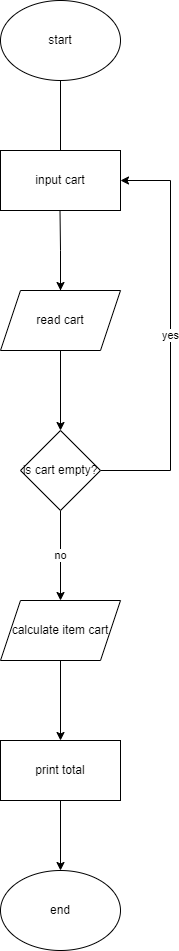

The diagram above was exported from draw.io. Its source (the exported page's mxGraphModel, read from the mxfile embedded in the PNG):
<mxGraphModel dx="880" dy="1621" grid="1" gridSize="10" guides="1" tooltips="1" connect="1" arrows="1" fold="1" page="1" pageScale="1" pageWidth="827" pageHeight="1169" math="0" shadow="0">
  <root>
    <mxCell id="0" />
    <mxCell id="1" parent="0" />
    <mxCell id="2G9Ug7x0uCygfD1xk9kH-1" value="start" style="ellipse;whiteSpace=wrap;html=1;" parent="1" vertex="1">
      <mxGeometry x="340" y="-30" width="120" height="80" as="geometry" />
    </mxCell>
    <mxCell id="2G9Ug7x0uCygfD1xk9kH-3" value="" style="endArrow=classic;html=1;rounded=0;exitX=0.5;exitY=1;exitDx=0;exitDy=0;" parent="1" source="2G9Ug7x0uCygfD1xk9kH-1" edge="1">
      <mxGeometry width="50" height="50" relative="1" as="geometry">
        <mxPoint x="390" y="220" as="sourcePoint" />
        <mxPoint x="400" y="130" as="targetPoint" />
      </mxGeometry>
    </mxCell>
    <mxCell id="mQ3BAbRP8h-gq2ZakDU5-4" value="" style="edgeStyle=orthogonalEdgeStyle;rounded=0;orthogonalLoop=1;jettySize=auto;html=1;" parent="1" source="mQ3BAbRP8h-gq2ZakDU5-1" edge="1">
      <mxGeometry relative="1" as="geometry">
        <mxPoint x="400" y="270" as="targetPoint" />
      </mxGeometry>
    </mxCell>
    <mxCell id="mQ3BAbRP8h-gq2ZakDU5-7" value="" style="edgeStyle=orthogonalEdgeStyle;rounded=0;orthogonalLoop=1;jettySize=auto;html=1;" parent="1" source="mQ3BAbRP8h-gq2ZakDU5-1" edge="1">
      <mxGeometry relative="1" as="geometry">
        <mxPoint x="400" y="400" as="targetPoint" />
      </mxGeometry>
    </mxCell>
    <mxCell id="mQ3BAbRP8h-gq2ZakDU5-1" value="read cart" style="shape=parallelogram;perimeter=parallelogramPerimeter;whiteSpace=wrap;html=1;fixedSize=1;" parent="1" vertex="1">
      <mxGeometry x="340" y="260" width="120" height="60" as="geometry" />
    </mxCell>
    <mxCell id="mQ3BAbRP8h-gq2ZakDU5-2" value="" style="endArrow=classic;html=1;rounded=0;" parent="1" edge="1">
      <mxGeometry width="50" height="50" relative="1" as="geometry">
        <mxPoint x="399.5" y="180" as="sourcePoint" />
        <mxPoint x="400" y="260" as="targetPoint" />
        <Array as="points">
          <mxPoint x="400" y="220" />
        </Array>
      </mxGeometry>
    </mxCell>
    <mxCell id="mQ3BAbRP8h-gq2ZakDU5-5" value="input cart" style="rounded=0;whiteSpace=wrap;html=1;" parent="1" vertex="1">
      <mxGeometry x="340" y="120" width="120" height="60" as="geometry" />
    </mxCell>
    <mxCell id="3aAfy65ktkHAj3qCmUP6-3" value="yes" style="edgeStyle=orthogonalEdgeStyle;rounded=0;orthogonalLoop=1;jettySize=auto;html=1;entryX=1;entryY=0.5;entryDx=0;entryDy=0;" edge="1" parent="1" source="3aAfy65ktkHAj3qCmUP6-1" target="mQ3BAbRP8h-gq2ZakDU5-5">
      <mxGeometry relative="1" as="geometry">
        <mxPoint x="490" y="100" as="targetPoint" />
        <Array as="points">
          <mxPoint x="510" y="440" />
          <mxPoint x="510" y="150" />
        </Array>
      </mxGeometry>
    </mxCell>
    <mxCell id="3aAfy65ktkHAj3qCmUP6-5" value="no" style="edgeStyle=orthogonalEdgeStyle;rounded=0;orthogonalLoop=1;jettySize=auto;html=1;" edge="1" parent="1" source="3aAfy65ktkHAj3qCmUP6-1">
      <mxGeometry relative="1" as="geometry">
        <mxPoint x="400" y="570" as="targetPoint" />
      </mxGeometry>
    </mxCell>
    <mxCell id="3aAfy65ktkHAj3qCmUP6-1" value="is cart empty?" style="rhombus;whiteSpace=wrap;html=1;" vertex="1" parent="1">
      <mxGeometry x="360" y="400" width="80" height="80" as="geometry" />
    </mxCell>
    <mxCell id="3aAfy65ktkHAj3qCmUP6-10" value="" style="edgeStyle=orthogonalEdgeStyle;rounded=0;orthogonalLoop=1;jettySize=auto;html=1;" edge="1" parent="1" source="3aAfy65ktkHAj3qCmUP6-8" target="3aAfy65ktkHAj3qCmUP6-9">
      <mxGeometry relative="1" as="geometry" />
    </mxCell>
    <mxCell id="3aAfy65ktkHAj3qCmUP6-8" value="calculate item cart" style="shape=parallelogram;perimeter=parallelogramPerimeter;whiteSpace=wrap;html=1;fixedSize=1;" vertex="1" parent="1">
      <mxGeometry x="340" y="570" width="120" height="60" as="geometry" />
    </mxCell>
    <mxCell id="3aAfy65ktkHAj3qCmUP6-12" value="" style="edgeStyle=orthogonalEdgeStyle;rounded=0;orthogonalLoop=1;jettySize=auto;html=1;" edge="1" parent="1" source="3aAfy65ktkHAj3qCmUP6-9">
      <mxGeometry relative="1" as="geometry">
        <mxPoint x="400" y="840" as="targetPoint" />
      </mxGeometry>
    </mxCell>
    <mxCell id="3aAfy65ktkHAj3qCmUP6-9" value="print total" style="whiteSpace=wrap;html=1;" vertex="1" parent="1">
      <mxGeometry x="340" y="710" width="120" height="60" as="geometry" />
    </mxCell>
    <mxCell id="3aAfy65ktkHAj3qCmUP6-13" value="end" style="ellipse;whiteSpace=wrap;html=1;" vertex="1" parent="1">
      <mxGeometry x="340" y="840" width="120" height="80" as="geometry" />
    </mxCell>
  </root>
</mxGraphModel>